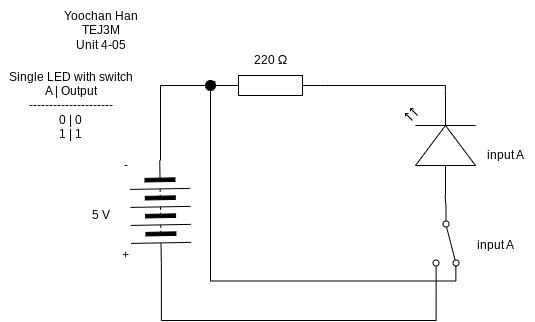

The diagram above was exported from draw.io. Its source (the exported page's mxGraphModel, read from the mxfile embedded in the PNG):
<mxGraphModel dx="896" dy="509" grid="1" gridSize="10" guides="1" tooltips="1" connect="1" arrows="1" fold="1" page="1" pageScale="1" pageWidth="827" pageHeight="1169" math="0" shadow="0">
  <root>
    <mxCell id="0" />
    <mxCell id="1" parent="0" />
    <mxCell id="13" value="Yoochan Han&lt;br&gt;TEJ3M&lt;br&gt;Unit 4-05" style="text;html=1;align=center;verticalAlign=middle;resizable=0;points=[];autosize=1;strokeColor=none;fillColor=none;" parent="1" vertex="1">
      <mxGeometry x="290" y="310" width="100" height="60" as="geometry" />
    </mxCell>
    <mxCell id="14" value="" style="pointerEvents=1;verticalLabelPosition=bottom;shadow=0;dashed=0;align=center;html=1;verticalAlign=top;shape=mxgraph.electrical.resistors.resistor_1;" parent="1" vertex="1">
      <mxGeometry x="460" y="385" width="100" height="20" as="geometry" />
    </mxCell>
    <mxCell id="30" style="edgeStyle=none;html=1;entryX=0;entryY=0.5;entryDx=0;entryDy=0;endArrow=none;endFill=0;" parent="1" source="15" target="28" edge="1">
      <mxGeometry relative="1" as="geometry" />
    </mxCell>
    <mxCell id="15" value="" style="verticalLabelPosition=bottom;shadow=0;dashed=0;align=center;html=1;verticalAlign=top;shape=mxgraph.electrical.opto_electronics.led_2;pointerEvents=1;rotation=-90;" parent="1" vertex="1">
      <mxGeometry x="630" y="420" width="100" height="70" as="geometry" />
    </mxCell>
    <mxCell id="16" value="" style="pointerEvents=1;verticalLabelPosition=bottom;shadow=0;dashed=0;align=center;html=1;verticalAlign=top;shape=mxgraph.electrical.miscellaneous.batteryStack;rotation=89;" parent="1" vertex="1">
      <mxGeometry x="350" y="490" width="100" height="60" as="geometry" />
    </mxCell>
    <mxCell id="17" style="edgeStyle=orthogonalEdgeStyle;html=1;entryX=0;entryY=0.5;entryDx=0;entryDy=0;entryPerimeter=0;endArrow=none;endFill=0;rounded=0;curved=0;" parent="1" source="16" target="14" edge="1">
      <mxGeometry relative="1" as="geometry">
        <Array as="points">
          <mxPoint x="400" y="395" />
        </Array>
      </mxGeometry>
    </mxCell>
    <mxCell id="21" value="&lt;font&gt;&lt;font style=&quot;color: rgb(0, 0, 0);&quot;&gt;220&amp;nbsp;&lt;/font&gt;&lt;span style=&quot;font-family: &amp;quot;Google Sans&amp;quot;, Arial, sans-serif; text-align: start; text-wrap-mode: wrap; line-height: 80%; color: rgb(238, 240, 255);&quot;&gt;&lt;font style=&quot;font-size: 13px; color: rgb(0, 0, 0);&quot;&gt;Ω&lt;/font&gt;&lt;/span&gt;&lt;/font&gt;" style="text;html=1;align=center;verticalAlign=middle;resizable=0;points=[];autosize=1;strokeColor=none;fillColor=none;" parent="1" vertex="1">
      <mxGeometry x="480" y="355" width="60" height="30" as="geometry" />
    </mxCell>
    <mxCell id="22" value="5 V" style="text;html=1;align=center;verticalAlign=middle;resizable=0;points=[];autosize=1;strokeColor=none;fillColor=none;" parent="1" vertex="1">
      <mxGeometry x="320" y="510" width="40" height="30" as="geometry" />
    </mxCell>
    <mxCell id="23" value="+" style="text;html=1;align=center;verticalAlign=middle;resizable=0;points=[];autosize=1;strokeColor=none;fillColor=none;" parent="1" vertex="1">
      <mxGeometry x="350" y="550" width="30" height="30" as="geometry" />
    </mxCell>
    <mxCell id="24" value="-" style="text;html=1;align=center;verticalAlign=middle;resizable=0;points=[];autosize=1;strokeColor=none;fillColor=none;" parent="1" vertex="1">
      <mxGeometry x="350" y="460" width="30" height="30" as="geometry" />
    </mxCell>
    <mxCell id="25" value="input A" style="text;html=1;align=center;verticalAlign=middle;resizable=0;points=[];autosize=1;strokeColor=none;fillColor=none;" parent="1" vertex="1">
      <mxGeometry x="705" y="540" width="60" height="30" as="geometry" />
    </mxCell>
    <mxCell id="27" style="edgeStyle=orthogonalEdgeStyle;html=1;entryX=1;entryY=0.57;entryDx=0;entryDy=0;entryPerimeter=0;endArrow=none;endFill=0;rounded=0;" parent="1" source="14" target="15" edge="1">
      <mxGeometry relative="1" as="geometry" />
    </mxCell>
    <mxCell id="31" style="edgeStyle=orthogonalEdgeStyle;html=1;exitX=1;exitY=0.12;exitDx=0;exitDy=0;rounded=0;curved=0;endArrow=none;endFill=0;entryX=0;entryY=0.5;entryDx=0;entryDy=0;entryPerimeter=0;" parent="1" source="35" target="14" edge="1">
      <mxGeometry relative="1" as="geometry">
        <mxPoint x="450" y="400" as="targetPoint" />
        <Array as="points">
          <mxPoint x="450" y="395" />
        </Array>
      </mxGeometry>
    </mxCell>
    <mxCell id="32" style="edgeStyle=orthogonalEdgeStyle;html=1;exitX=1;exitY=0.88;exitDx=0;exitDy=0;entryX=1;entryY=0.5;entryDx=0;entryDy=0;endArrow=none;endFill=0;rounded=0;" parent="1" source="28" target="16" edge="1">
      <mxGeometry relative="1" as="geometry">
        <mxPoint x="500" y="610" as="targetPoint" />
        <Array as="points">
          <mxPoint x="676" y="630" />
          <mxPoint x="401" y="630" />
        </Array>
      </mxGeometry>
    </mxCell>
    <mxCell id="28" value="" style="html=1;shape=mxgraph.electrical.electro-mechanical.twoWaySwitch;aspect=fixed;elSwitchState=2;rotation=90;" parent="1" vertex="1">
      <mxGeometry x="648" y="540" width="75" height="26" as="geometry" />
    </mxCell>
    <mxCell id="36" value="" style="edgeStyle=orthogonalEdgeStyle;html=1;exitX=1;exitY=0.12;exitDx=0;exitDy=0;rounded=0;curved=0;endArrow=none;endFill=0;entryX=0;entryY=0.5;entryDx=0;entryDy=0;entryPerimeter=0;" parent="1" source="28" target="35" edge="1">
      <mxGeometry relative="1" as="geometry">
        <mxPoint x="460" y="395" as="targetPoint" />
        <mxPoint x="695" y="591" as="sourcePoint" />
        <Array as="points">
          <mxPoint x="450" y="591" />
        </Array>
      </mxGeometry>
    </mxCell>
    <mxCell id="35" value="" style="verticalLabelPosition=bottom;shadow=0;dashed=0;align=center;html=1;verticalAlign=top;shape=mxgraph.electrical.transmission.testPoint;" parent="1" vertex="1">
      <mxGeometry x="445" y="390" width="10" height="10" as="geometry" />
    </mxCell>
    <mxCell id="39" value="Single LED with switch&lt;br&gt;A | Output&lt;br&gt;---------------------&lt;br&gt;0 | 0&lt;br&gt;1 | 1" style="text;html=1;align=center;verticalAlign=middle;resizable=0;points=[];autosize=1;strokeColor=none;fillColor=none;" parent="1" vertex="1">
      <mxGeometry x="240" y="370" width="140" height="90" as="geometry" />
    </mxCell>
    <mxCell id="40" value="input A" style="text;html=1;align=center;verticalAlign=middle;resizable=0;points=[];autosize=1;strokeColor=none;fillColor=none;" vertex="1" parent="1">
      <mxGeometry x="715" y="450" width="60" height="30" as="geometry" />
    </mxCell>
  </root>
</mxGraphModel>